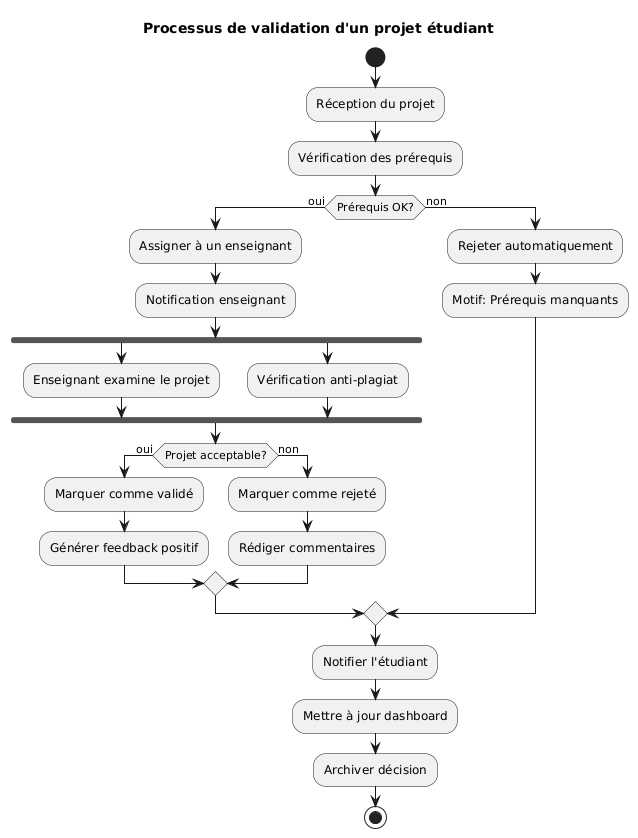

The diagram above was rendered by PlantUML. Its source (embedded in the PNG):
@startuml
title Processus de validation d'un projet étudiant
start

:Réception du projet;
:Vérification des prérequis;

if (Prérequis OK?) then (oui)
  :Assigner à un enseignant;
  :Notification enseignant;
  
  fork
    :Enseignant examine le projet;
  fork again
    :Vérification anti-plagiat;
  end fork
  
  if (Projet acceptable?) then (oui)
    :Marquer comme validé;
    :Générer feedback positif;
  else (non)
    :Marquer comme rejeté;
    :Rédiger commentaires;
  endif
  
else (non)
  :Rejeter automatiquement;
  :Motif: Prérequis manquants;
endif

:Notifier l'étudiant;
:Mettre à jour dashboard;
:Archiver décision;

stop
@enduml